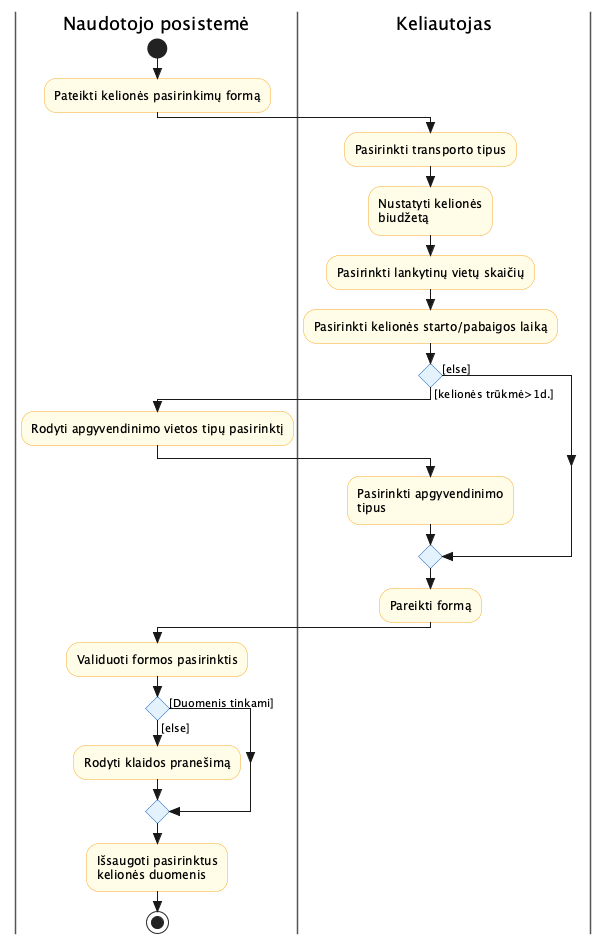

The diagram above was rendered by PlantUML. Its source (embedded in the PNG):
@startuml activity_Pasirinkti_specifines_kelionės_parinktis
skinparam style strictuml
skinparam swimlane {
  BorderColor #555
}
skinparam activity {
  BackgroundColor #FFFDE7
  BorderColor #F9A825
  DiamondBackgroundColor #E3F2FD
  DiamondBorderColor #1565C0
}

|Naudotojo posistemė|
start
:Pateikti kelionės pasirinkimų formą;
|Keliautojas|
:Pasirinkti transporto tipus;
:Nustatyti kelionės
biudžetą;
:Pasirinkti lankytinų vietų skaičių;
:Pasirinkti kelionės starto/pabaigos laiką;
if () then ([kelionės trūkmė>1d.])
|Naudotojo posistemė|
  :Rodyti apgyvendinimo vietos tipų pasirinktį;
|Keliautojas|
  :Pasirinkti apgyvendinimo 
tipus;
else ([else])
endif
:Pareikti formą;
|Naudotojo posistemė|
:Validuoti formos pasirinktis;
if () then ([Duomenis tinkami])
else ([else])
  :Rodyti klaidos pranešimą;
endif
:Išsaugoti pasirinktus
kelionės duomenis;
stop

@enduml